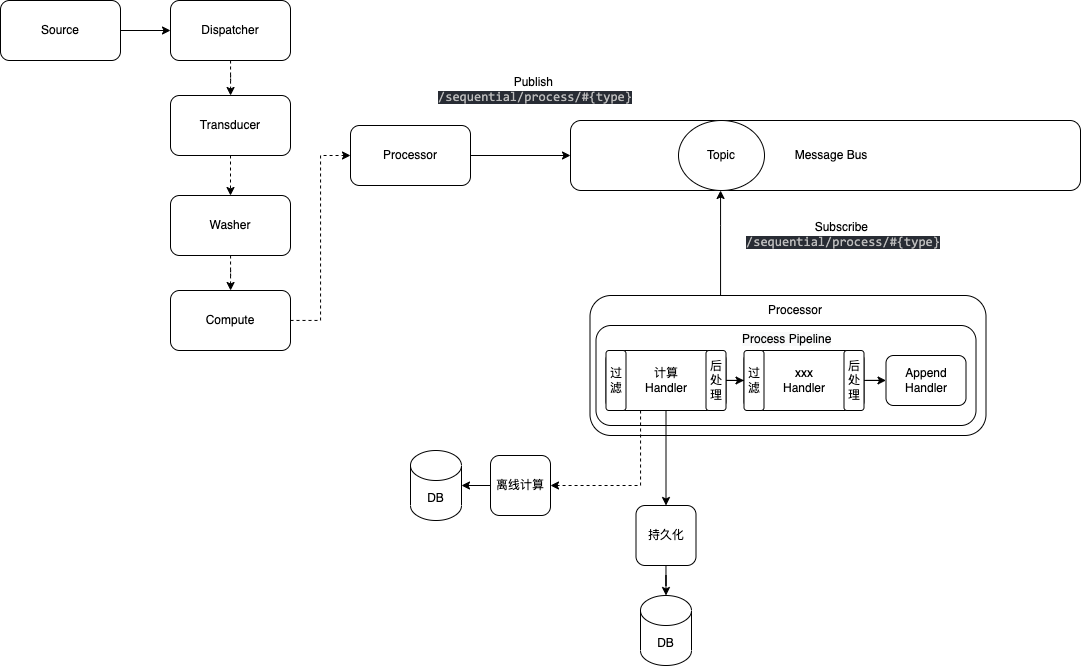

The diagram above was exported from draw.io. Its source (the exported page's mxGraphModel, read from the mxfile embedded in the PNG):
<mxGraphModel dx="2057" dy="874" grid="1" gridSize="10" guides="1" tooltips="1" connect="1" arrows="1" fold="1" page="1" pageScale="1" pageWidth="850" pageHeight="1100" math="0" shadow="0">
  <root>
    <mxCell id="0" />
    <mxCell id="1" parent="0" />
    <mxCell id="DAtiEeHnDGB2Xk_0yQSO-1" value="" style="rounded=1;whiteSpace=wrap;html=1;" vertex="1" parent="1">
      <mxGeometry x="-60" y="465" width="510" height="70" as="geometry" />
    </mxCell>
    <mxCell id="DAtiEeHnDGB2Xk_0yQSO-4" value="Message Bus" style="text;html=1;strokeColor=none;fillColor=none;align=center;verticalAlign=middle;whiteSpace=wrap;rounded=0;" vertex="1" parent="1">
      <mxGeometry x="145.5" y="485" width="110" height="30" as="geometry" />
    </mxCell>
    <mxCell id="DAtiEeHnDGB2Xk_0yQSO-6" style="edgeStyle=orthogonalEdgeStyle;rounded=0;orthogonalLoop=1;jettySize=auto;html=1;" edge="1" parent="1" source="DAtiEeHnDGB2Xk_0yQSO-8" target="DAtiEeHnDGB2Xk_0yQSO-1">
      <mxGeometry relative="1" as="geometry">
        <Array as="points">
          <mxPoint x="90" y="570" />
          <mxPoint x="90" y="570" />
        </Array>
      </mxGeometry>
    </mxCell>
    <mxCell id="DAtiEeHnDGB2Xk_0yQSO-8" value="" style="rounded=1;whiteSpace=wrap;html=1;" vertex="1" parent="1">
      <mxGeometry x="-40.5" y="640" width="396" height="140" as="geometry" />
    </mxCell>
    <mxCell id="DAtiEeHnDGB2Xk_0yQSO-9" value="" style="rounded=1;whiteSpace=wrap;html=1;" vertex="1" parent="1">
      <mxGeometry x="-34.5" y="670" width="380" height="100" as="geometry" />
    </mxCell>
    <mxCell id="DAtiEeHnDGB2Xk_0yQSO-10" style="edgeStyle=orthogonalEdgeStyle;rounded=0;orthogonalLoop=1;jettySize=auto;html=1;entryX=0;entryY=0.5;entryDx=0;entryDy=0;" edge="1" parent="1" source="DAtiEeHnDGB2Xk_0yQSO-12" target="DAtiEeHnDGB2Xk_0yQSO-15">
      <mxGeometry relative="1" as="geometry" />
    </mxCell>
    <mxCell id="DAtiEeHnDGB2Xk_0yQSO-56" style="edgeStyle=orthogonalEdgeStyle;rounded=0;orthogonalLoop=1;jettySize=auto;html=1;entryX=1;entryY=0.5;entryDx=0;entryDy=0;dashed=1;" edge="1" parent="1" source="DAtiEeHnDGB2Xk_0yQSO-12" target="DAtiEeHnDGB2Xk_0yQSO-34">
      <mxGeometry relative="1" as="geometry">
        <Array as="points">
          <mxPoint x="10" y="830" />
        </Array>
      </mxGeometry>
    </mxCell>
    <mxCell id="DAtiEeHnDGB2Xk_0yQSO-70" style="edgeStyle=orthogonalEdgeStyle;rounded=0;orthogonalLoop=1;jettySize=auto;html=1;" edge="1" parent="1" source="DAtiEeHnDGB2Xk_0yQSO-12" target="DAtiEeHnDGB2Xk_0yQSO-67">
      <mxGeometry relative="1" as="geometry" />
    </mxCell>
    <mxCell id="DAtiEeHnDGB2Xk_0yQSO-12" value="计算&lt;br&gt;Handler" style="rounded=1;whiteSpace=wrap;html=1;" vertex="1" parent="1">
      <mxGeometry x="-24.5" y="695" width="120" height="60" as="geometry" />
    </mxCell>
    <mxCell id="DAtiEeHnDGB2Xk_0yQSO-13" value="xxx&lt;br&gt;Handler" style="rounded=1;whiteSpace=wrap;html=1;" vertex="1" parent="1">
      <mxGeometry x="113.5" y="695" width="120" height="60" as="geometry" />
    </mxCell>
    <mxCell id="DAtiEeHnDGB2Xk_0yQSO-14" value="过滤" style="rounded=1;whiteSpace=wrap;html=1;" vertex="1" parent="1">
      <mxGeometry x="-24.5" y="695" width="20" height="60" as="geometry" />
    </mxCell>
    <mxCell id="DAtiEeHnDGB2Xk_0yQSO-15" value="过滤" style="rounded=1;whiteSpace=wrap;html=1;" vertex="1" parent="1">
      <mxGeometry x="113.5" y="695" width="20" height="60" as="geometry" />
    </mxCell>
    <mxCell id="DAtiEeHnDGB2Xk_0yQSO-16" value="后处理" style="rounded=1;whiteSpace=wrap;html=1;" vertex="1" parent="1">
      <mxGeometry x="75.5" y="695" width="20" height="60" as="geometry" />
    </mxCell>
    <mxCell id="DAtiEeHnDGB2Xk_0yQSO-17" style="edgeStyle=orthogonalEdgeStyle;rounded=0;orthogonalLoop=1;jettySize=auto;html=1;" edge="1" parent="1" source="DAtiEeHnDGB2Xk_0yQSO-18" target="DAtiEeHnDGB2Xk_0yQSO-44">
      <mxGeometry relative="1" as="geometry" />
    </mxCell>
    <mxCell id="DAtiEeHnDGB2Xk_0yQSO-18" value="后处理" style="rounded=1;whiteSpace=wrap;html=1;" vertex="1" parent="1">
      <mxGeometry x="213.5" y="695" width="20" height="60" as="geometry" />
    </mxCell>
    <mxCell id="DAtiEeHnDGB2Xk_0yQSO-19" value="&lt;span style=&quot;color: rgb(0, 0, 0); font-family: helvetica; font-size: 12px; font-style: normal; font-weight: 400; letter-spacing: normal; text-align: center; text-indent: 0px; text-transform: none; word-spacing: 0px; background-color: rgb(248, 249, 250); display: inline; float: none;&quot;&gt;Process Pipeline&lt;/span&gt;" style="text;whiteSpace=wrap;html=1;" vertex="1" parent="1">
      <mxGeometry x="109.5" y="670" width="110" height="50" as="geometry" />
    </mxCell>
    <mxCell id="DAtiEeHnDGB2Xk_0yQSO-20" value="Processor" style="text;html=1;strokeColor=none;fillColor=none;align=center;verticalAlign=middle;whiteSpace=wrap;rounded=0;" vertex="1" parent="1">
      <mxGeometry x="134.5" y="640" width="60" height="30" as="geometry" />
    </mxCell>
    <mxCell id="DAtiEeHnDGB2Xk_0yQSO-21" value="Subscribe&amp;nbsp;&lt;br&gt;&lt;span style=&quot;font-family: Consolas, monospace; font-size: 9.8pt; background-color: rgb(40, 44, 52); color: rgb(187, 187, 187);&quot;&gt;/sequential/process/#{type}&lt;/span&gt;" style="text;html=1;strokeColor=none;fillColor=none;align=center;verticalAlign=middle;whiteSpace=wrap;rounded=0;" vertex="1" parent="1">
      <mxGeometry x="107.5" y="550" width="210" height="60" as="geometry" />
    </mxCell>
    <mxCell id="DAtiEeHnDGB2Xk_0yQSO-26" value="Topic" style="ellipse;whiteSpace=wrap;html=1;" vertex="1" parent="1">
      <mxGeometry x="48" y="465" width="86" height="70" as="geometry" />
    </mxCell>
    <mxCell id="DAtiEeHnDGB2Xk_0yQSO-33" style="edgeStyle=orthogonalEdgeStyle;rounded=0;orthogonalLoop=1;jettySize=auto;html=1;entryX=1;entryY=0.5;entryDx=0;entryDy=0;entryPerimeter=0;" edge="1" parent="1" source="DAtiEeHnDGB2Xk_0yQSO-34" target="DAtiEeHnDGB2Xk_0yQSO-35">
      <mxGeometry relative="1" as="geometry">
        <mxPoint x="-24.5" y="845" as="targetPoint" />
      </mxGeometry>
    </mxCell>
    <mxCell id="DAtiEeHnDGB2Xk_0yQSO-34" value="离线计算" style="whiteSpace=wrap;html=1;aspect=fixed;rounded=1;" vertex="1" parent="1">
      <mxGeometry x="-140" y="800" width="60" height="60" as="geometry" />
    </mxCell>
    <mxCell id="DAtiEeHnDGB2Xk_0yQSO-35" value="DB" style="shape=cylinder3;whiteSpace=wrap;html=1;boundedLbl=1;backgroundOutline=1;size=15;" vertex="1" parent="1">
      <mxGeometry x="-220" y="795" width="51" height="70" as="geometry" />
    </mxCell>
    <mxCell id="DAtiEeHnDGB2Xk_0yQSO-44" value="Append Handler" style="rounded=1;whiteSpace=wrap;html=1;" vertex="1" parent="1">
      <mxGeometry x="255.5" y="700" width="80" height="50" as="geometry" />
    </mxCell>
    <mxCell id="DAtiEeHnDGB2Xk_0yQSO-61" style="edgeStyle=orthogonalEdgeStyle;rounded=0;orthogonalLoop=1;jettySize=auto;html=1;dashed=1;" edge="1" parent="1" source="DAtiEeHnDGB2Xk_0yQSO-51" target="DAtiEeHnDGB2Xk_0yQSO-53">
      <mxGeometry relative="1" as="geometry" />
    </mxCell>
    <mxCell id="DAtiEeHnDGB2Xk_0yQSO-51" value="Dispatcher" style="rounded=1;whiteSpace=wrap;html=1;" vertex="1" parent="1">
      <mxGeometry x="-460" y="345" width="120" height="60" as="geometry" />
    </mxCell>
    <mxCell id="DAtiEeHnDGB2Xk_0yQSO-64" style="edgeStyle=orthogonalEdgeStyle;rounded=0;orthogonalLoop=1;jettySize=auto;html=1;entryX=0;entryY=0.5;entryDx=0;entryDy=0;dashed=1;" edge="1" parent="1" source="DAtiEeHnDGB2Xk_0yQSO-52" target="DAtiEeHnDGB2Xk_0yQSO-55">
      <mxGeometry relative="1" as="geometry" />
    </mxCell>
    <mxCell id="DAtiEeHnDGB2Xk_0yQSO-52" value="Compute" style="rounded=1;whiteSpace=wrap;html=1;" vertex="1" parent="1">
      <mxGeometry x="-460" y="635" width="120" height="60" as="geometry" />
    </mxCell>
    <mxCell id="DAtiEeHnDGB2Xk_0yQSO-62" style="edgeStyle=orthogonalEdgeStyle;rounded=0;orthogonalLoop=1;jettySize=auto;html=1;dashed=1;" edge="1" parent="1" source="DAtiEeHnDGB2Xk_0yQSO-53" target="DAtiEeHnDGB2Xk_0yQSO-54">
      <mxGeometry relative="1" as="geometry" />
    </mxCell>
    <mxCell id="DAtiEeHnDGB2Xk_0yQSO-53" value="Transducer" style="rounded=1;whiteSpace=wrap;html=1;" vertex="1" parent="1">
      <mxGeometry x="-460" y="440" width="120" height="60" as="geometry" />
    </mxCell>
    <mxCell id="DAtiEeHnDGB2Xk_0yQSO-63" style="edgeStyle=orthogonalEdgeStyle;rounded=0;orthogonalLoop=1;jettySize=auto;html=1;dashed=1;" edge="1" parent="1" source="DAtiEeHnDGB2Xk_0yQSO-54" target="DAtiEeHnDGB2Xk_0yQSO-52">
      <mxGeometry relative="1" as="geometry" />
    </mxCell>
    <mxCell id="DAtiEeHnDGB2Xk_0yQSO-54" value="Washer" style="rounded=1;whiteSpace=wrap;html=1;" vertex="1" parent="1">
      <mxGeometry x="-460" y="540" width="120" height="60" as="geometry" />
    </mxCell>
    <mxCell id="DAtiEeHnDGB2Xk_0yQSO-65" style="edgeStyle=orthogonalEdgeStyle;rounded=0;orthogonalLoop=1;jettySize=auto;html=1;" edge="1" parent="1" source="DAtiEeHnDGB2Xk_0yQSO-55" target="DAtiEeHnDGB2Xk_0yQSO-1">
      <mxGeometry relative="1" as="geometry" />
    </mxCell>
    <mxCell id="DAtiEeHnDGB2Xk_0yQSO-55" value="Processor" style="rounded=1;whiteSpace=wrap;html=1;" vertex="1" parent="1">
      <mxGeometry x="-280" y="470" width="120" height="60" as="geometry" />
    </mxCell>
    <mxCell id="DAtiEeHnDGB2Xk_0yQSO-60" style="edgeStyle=orthogonalEdgeStyle;rounded=0;orthogonalLoop=1;jettySize=auto;html=1;entryX=0;entryY=0.5;entryDx=0;entryDy=0;" edge="1" parent="1" source="DAtiEeHnDGB2Xk_0yQSO-59" target="DAtiEeHnDGB2Xk_0yQSO-51">
      <mxGeometry relative="1" as="geometry" />
    </mxCell>
    <mxCell id="DAtiEeHnDGB2Xk_0yQSO-59" value="Source" style="rounded=1;whiteSpace=wrap;html=1;" vertex="1" parent="1">
      <mxGeometry x="-630" y="345" width="120" height="60" as="geometry" />
    </mxCell>
    <mxCell id="DAtiEeHnDGB2Xk_0yQSO-66" value="Publish&amp;nbsp;&lt;br&gt;&lt;span style=&quot;font-family: Consolas, monospace; font-size: 9.8pt; background-color: rgb(40, 44, 52); color: rgb(187, 187, 187);&quot;&gt;/sequential/process/#{type}&lt;/span&gt;" style="text;html=1;strokeColor=none;fillColor=none;align=center;verticalAlign=middle;whiteSpace=wrap;rounded=0;" vertex="1" parent="1">
      <mxGeometry x="-200" y="405" width="210" height="60" as="geometry" />
    </mxCell>
    <mxCell id="DAtiEeHnDGB2Xk_0yQSO-72" style="edgeStyle=orthogonalEdgeStyle;rounded=0;orthogonalLoop=1;jettySize=auto;html=1;entryX=0.5;entryY=0;entryDx=0;entryDy=0;entryPerimeter=0;" edge="1" parent="1" source="DAtiEeHnDGB2Xk_0yQSO-67" target="DAtiEeHnDGB2Xk_0yQSO-71">
      <mxGeometry relative="1" as="geometry" />
    </mxCell>
    <mxCell id="DAtiEeHnDGB2Xk_0yQSO-67" value="持久化" style="whiteSpace=wrap;html=1;aspect=fixed;rounded=1;" vertex="1" parent="1">
      <mxGeometry x="5.5" y="850" width="60" height="60" as="geometry" />
    </mxCell>
    <mxCell id="DAtiEeHnDGB2Xk_0yQSO-71" value="DB" style="shape=cylinder3;whiteSpace=wrap;html=1;boundedLbl=1;backgroundOutline=1;size=15;" vertex="1" parent="1">
      <mxGeometry x="10" y="940" width="51" height="70" as="geometry" />
    </mxCell>
  </root>
</mxGraphModel>